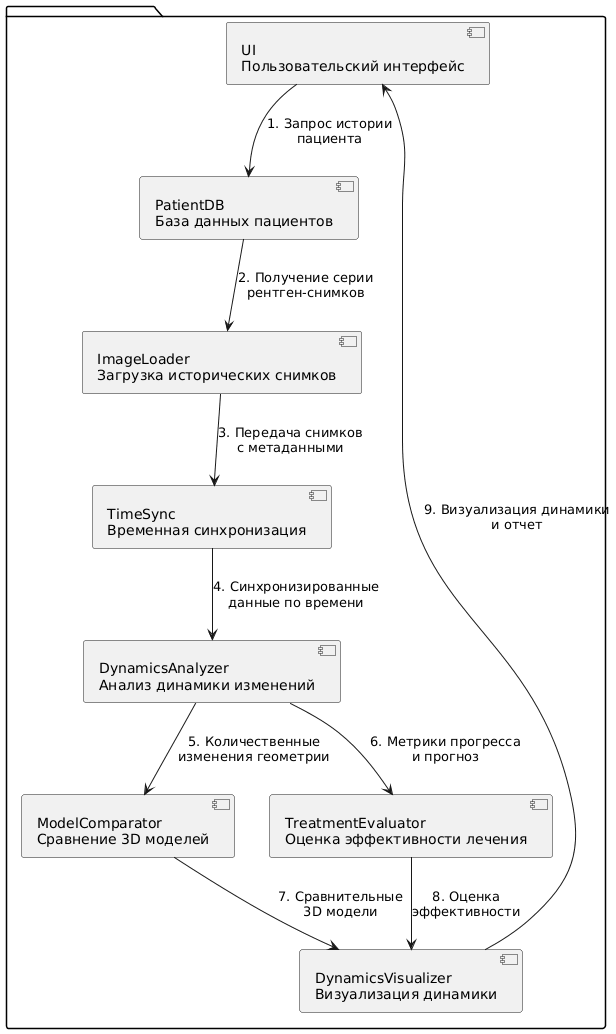

The diagram above was rendered by PlantUML. Its source (embedded in the PNG):
@startuml
package {
  [UI\nПользовательский интерфейс] as UI
  [PatientDB\nБаза данных пациентов] as PatientDB
  [ImageLoader\nЗагрузка исторических снимков] as ImageLoader
  [TimeSync\nВременная синхронизация] as TimeSync
  [DynamicsAnalyzer\nАнализ динамики изменений] as DynamicsAnalyzer
  [ModelComparator\nСравнение 3D моделей] as ModelComparator
  [TreatmentEvaluator\nОценка эффективности лечения] as TreatmentEvaluator
  [DynamicsVisualizer\nВизуализация динамики] as DynamicsVisualizer
}

UI --> PatientDB : "1. Запрос истории\nпациента"
PatientDB --> ImageLoader : "2. Получение серии\nрентген-снимков"
ImageLoader --> TimeSync : "3. Передача снимков\nс метаданными"
TimeSync --> DynamicsAnalyzer : "4. Синхронизированные\nданные по времени"
DynamicsAnalyzer --> ModelComparator : "5. Количественные\nизменения геометрии"
DynamicsAnalyzer --> TreatmentEvaluator : "6. Метрики прогресса\nи прогноз"
ModelComparator --> DynamicsVisualizer : "7. Сравнительные\n3D модели"
TreatmentEvaluator --> DynamicsVisualizer : "8. Оценка\nэффективности"
DynamicsVisualizer --> UI : "9. Визуализация динамики\nи отчет"
@enduml